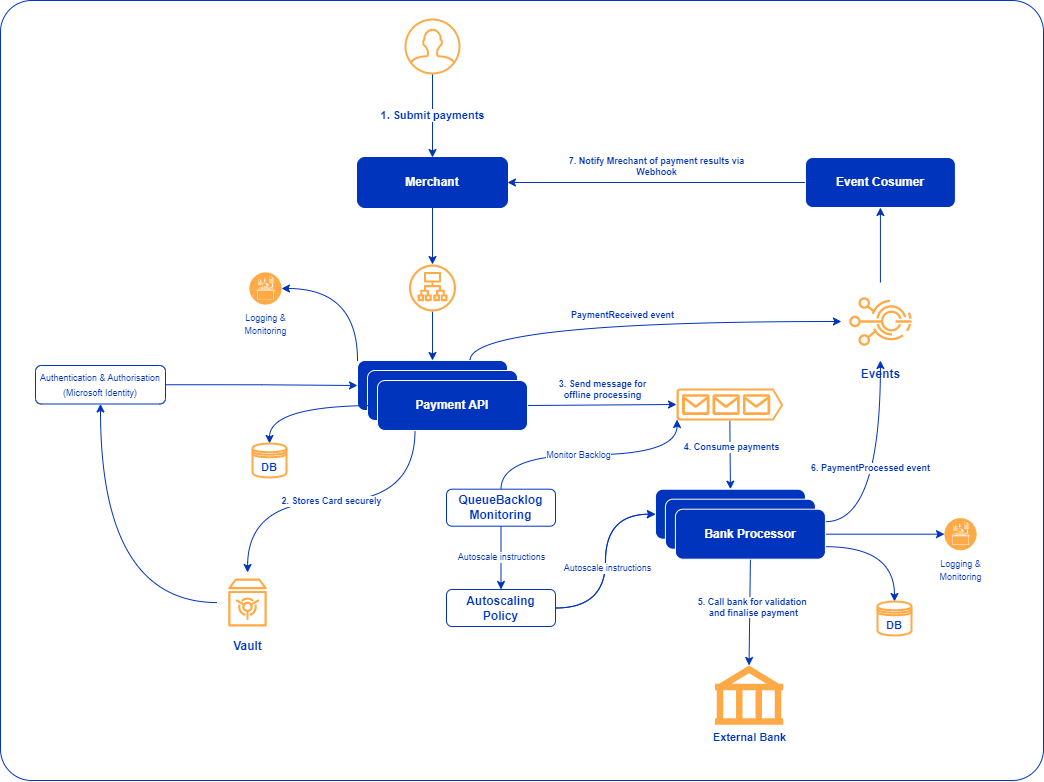

The diagram above was exported from draw.io. Its source (the exported page's mxGraphModel, read from the mxfile embedded in the PNG):
<mxGraphModel dx="4309" dy="2744" grid="0" gridSize="10" guides="1" tooltips="1" connect="1" arrows="1" fold="1" page="0" pageScale="1" pageWidth="827" pageHeight="1169" math="0" shadow="0">
  <root>
    <mxCell id="0" />
    <mxCell id="1" parent="0" />
    <mxCell id="2" value="" style="rounded=1;whiteSpace=wrap;html=1;strokeColor=#0034BD;strokeWidth=1;fontSize=9;fontColor=#0034BD;fillColor=none;gradientColor=none;arcSize=4;" vertex="1" parent="1">
      <mxGeometry x="-2139" y="579" width="1043" height="780" as="geometry" />
    </mxCell>
    <mxCell id="3" style="edgeStyle=orthogonalEdgeStyle;rounded=0;orthogonalLoop=1;jettySize=auto;html=1;exitX=0.5;exitY=1;exitDx=0;exitDy=0;strokeColor=#0034BD;" edge="1" source="6" target="10" parent="1">
      <mxGeometry relative="1" as="geometry" />
    </mxCell>
    <mxCell id="4" style="rounded=0;orthogonalLoop=1;jettySize=auto;html=1;entryX=0;entryY=0.5;entryDx=0;entryDy=0;entryPerimeter=0;strokeColor=#0034BD;fontSize=9;fontColor=#0034BD;exitX=1;exitY=0.5;exitDx=0;exitDy=0;" edge="1" source="18" target="24" parent="1">
      <mxGeometry relative="1" as="geometry">
        <mxPoint x="-1589" y="972" as="sourcePoint" />
      </mxGeometry>
    </mxCell>
    <mxCell id="5" value="&lt;b&gt;3. Send message for&lt;br&gt;offline processing&lt;/b&gt;" style="edgeLabel;html=1;align=center;verticalAlign=middle;resizable=0;points=[];fontSize=9;fontColor=#0034BD;" vertex="1" connectable="0" parent="4">
      <mxGeometry x="-0.2414" y="-3" relative="1" as="geometry">
        <mxPoint x="18" y="-20" as="offset" />
      </mxGeometry>
    </mxCell>
    <mxCell id="6" value="&lt;b style=&quot;&quot;&gt;&lt;font color=&quot;#ffffff&quot;&gt;Merchant&lt;/font&gt;&lt;/b&gt;" style="rounded=1;whiteSpace=wrap;html=1;strokeColor=#0034BD;fillColor=#0034BD;" vertex="1" parent="1">
      <mxGeometry x="-1782" y="736" width="150" height="50" as="geometry" />
    </mxCell>
    <mxCell id="7" value="&lt;font color=&quot;#0034bd&quot;&gt;&lt;b&gt;1. Submit payments&lt;/b&gt;&lt;/font&gt;" style="edgeStyle=orthogonalEdgeStyle;rounded=0;orthogonalLoop=1;jettySize=auto;html=1;strokeColor=#0034BD;" edge="1" source="8" target="6" parent="1">
      <mxGeometry relative="1" as="geometry" />
    </mxCell>
    <mxCell id="8" value="" style="html=1;verticalLabelPosition=bottom;align=center;labelBackgroundColor=#ffffff;verticalAlign=top;strokeWidth=2;strokeColor=#FFAA46;shadow=0;dashed=0;shape=mxgraph.ios7.icons.user;fontColor=#EEEEEE;fillColor=none;" vertex="1" parent="1">
      <mxGeometry x="-1734" y="598" width="54" height="54" as="geometry" />
    </mxCell>
    <mxCell id="9" value="" style="edgeStyle=orthogonalEdgeStyle;rounded=0;orthogonalLoop=1;jettySize=auto;html=1;strokeColor=#0034BD;" edge="1" source="10" target="14" parent="1">
      <mxGeometry relative="1" as="geometry">
        <mxPoint x="-1707" y="976.5" as="targetPoint" />
      </mxGeometry>
    </mxCell>
    <mxCell id="10" value="" style="sketch=0;outlineConnect=0;fontColor=#232F3E;gradientColor=none;fillColor=#FFAA46;strokeColor=none;dashed=0;verticalLabelPosition=bottom;verticalAlign=top;align=center;html=1;fontSize=12;fontStyle=0;aspect=fixed;pointerEvents=1;shape=mxgraph.aws4.application_load_balancer;" vertex="1" parent="1">
      <mxGeometry x="-1730.5" y="843" width="47" height="47" as="geometry" />
    </mxCell>
    <mxCell id="11" style="edgeStyle=orthogonalEdgeStyle;curved=1;rounded=0;orthogonalLoop=1;jettySize=auto;html=1;exitX=0.75;exitY=0;exitDx=0;exitDy=0;entryX=0;entryY=0.5;entryDx=0;entryDy=0;entryPerimeter=0;strokeColor=#0034BD;fontSize=9;fontColor=#0034BD;" edge="1" source="14" target="37" parent="1">
      <mxGeometry relative="1" as="geometry" />
    </mxCell>
    <mxCell id="12" value="&lt;b&gt;PaymentReceived event&lt;/b&gt;" style="edgeLabel;html=1;align=center;verticalAlign=middle;resizable=0;points=[];fontSize=9;fontColor=#0034BD;" vertex="1" connectable="0" parent="11">
      <mxGeometry x="-0.1109" y="-9" relative="1" as="geometry">
        <mxPoint x="9" y="-16" as="offset" />
      </mxGeometry>
    </mxCell>
    <mxCell id="13" style="edgeStyle=orthogonalEdgeStyle;curved=1;rounded=0;orthogonalLoop=1;jettySize=auto;html=1;exitX=0;exitY=0;exitDx=0;exitDy=0;entryX=1;entryY=0.5;entryDx=0;entryDy=0;entryPerimeter=0;strokeColor=#0034BD;fontSize=11;fontColor=#0034BD;" edge="1" source="14" target="51" parent="1">
      <mxGeometry relative="1" as="geometry" />
    </mxCell>
    <mxCell id="14" value="&lt;b style=&quot;&quot;&gt;&lt;font color=&quot;#ffffff&quot;&gt;Payment API&lt;/font&gt;&lt;/b&gt;" style="rounded=1;whiteSpace=wrap;html=1;strokeColor=#FFFFFF;fillColor=#0034BD;" vertex="1" parent="1">
      <mxGeometry x="-1782" y="939" width="150" height="50" as="geometry" />
    </mxCell>
    <mxCell id="15" value="&lt;b style=&quot;&quot;&gt;&lt;font color=&quot;#ffffff&quot;&gt;Payment API&lt;/font&gt;&lt;/b&gt;" style="rounded=1;whiteSpace=wrap;html=1;strokeColor=#FFFFFF;fillColor=#0034BD;" vertex="1" parent="1">
      <mxGeometry x="-1772" y="949" width="150" height="50" as="geometry" />
    </mxCell>
    <mxCell id="16" value="&lt;font color=&quot;#0034bd&quot;&gt;&lt;b&gt;2. Stores Card securely&lt;/b&gt;&lt;/font&gt;" style="edgeStyle=orthogonalEdgeStyle;rounded=0;orthogonalLoop=1;jettySize=auto;html=1;exitX=0.25;exitY=1;exitDx=0;exitDy=0;strokeColor=#0034BD;fontSize=9;fontColor=#FFFFFF;curved=1;" edge="1" source="18" target="25" parent="1">
      <mxGeometry relative="1" as="geometry">
        <mxPoint x="-1854" y="1139" as="targetPoint" />
      </mxGeometry>
    </mxCell>
    <mxCell id="17" style="edgeStyle=orthogonalEdgeStyle;curved=1;rounded=0;orthogonalLoop=1;jettySize=auto;html=1;exitX=0;exitY=0.5;exitDx=0;exitDy=0;entryX=0.5;entryY=0;entryDx=0;entryDy=0;strokeColor=#0034BD;fontSize=11;fontColor=#0034BD;" edge="1" source="18" target="49" parent="1">
      <mxGeometry relative="1" as="geometry" />
    </mxCell>
    <mxCell id="18" value="&lt;b style=&quot;&quot;&gt;&lt;font color=&quot;#ffffff&quot;&gt;Payment API&lt;/font&gt;&lt;/b&gt;" style="rounded=1;whiteSpace=wrap;html=1;strokeColor=#FFFFFF;fillColor=#0034BD;" vertex="1" parent="1">
      <mxGeometry x="-1762" y="959" width="150" height="50" as="geometry" />
    </mxCell>
    <mxCell id="19" style="edgeStyle=orthogonalEdgeStyle;rounded=0;orthogonalLoop=1;jettySize=auto;html=1;exitX=1;exitY=0.5;exitDx=0;exitDy=0;entryX=0;entryY=0.5;entryDx=0;entryDy=0;strokeColor=#0034BD;fontSize=9;fontColor=#FFFFFF;" edge="1" source="20" target="14" parent="1">
      <mxGeometry relative="1" as="geometry" />
    </mxCell>
    <mxCell id="20" value="&lt;font color=&quot;#0034bd&quot; style=&quot;font-size: 9px;&quot;&gt;Authentication &amp;amp; Authorisation&lt;br style=&quot;border-color: var(--border-color);&quot;&gt;(Microsoft Identity)&lt;/font&gt;" style="rounded=1;whiteSpace=wrap;html=1;strokeColor=#0034BD;fillColor=none;" vertex="1" parent="1">
      <mxGeometry x="-2104" y="944" width="130" height="38.5" as="geometry" />
    </mxCell>
    <mxCell id="21" style="edgeStyle=orthogonalEdgeStyle;curved=1;rounded=0;orthogonalLoop=1;jettySize=auto;html=1;entryX=0.5;entryY=1;entryDx=0;entryDy=0;strokeColor=#0034BD;fontSize=9;fontColor=#0034BD;" edge="1" source="25" target="20" parent="1">
      <mxGeometry relative="1" as="geometry">
        <mxPoint x="-1938" y="1164" as="sourcePoint" />
      </mxGeometry>
    </mxCell>
    <mxCell id="22" style="edgeStyle=none;rounded=0;orthogonalLoop=1;jettySize=auto;html=1;exitX=0.5;exitY=1;exitDx=0;exitDy=0;exitPerimeter=0;entryX=0.5;entryY=0;entryDx=0;entryDy=0;strokeColor=#0034BD;fontSize=9;fontColor=#0034BD;" edge="1" source="24" target="26" parent="1">
      <mxGeometry relative="1" as="geometry" />
    </mxCell>
    <mxCell id="23" value="&lt;b&gt;4. Consume payments&lt;/b&gt;" style="edgeLabel;html=1;align=center;verticalAlign=middle;resizable=0;points=[];fontSize=9;fontColor=#0034BD;" vertex="1" connectable="0" parent="22">
      <mxGeometry x="0.5382" y="1" relative="1" as="geometry">
        <mxPoint x="-1" y="-27" as="offset" />
      </mxGeometry>
    </mxCell>
    <mxCell id="24" value="" style="sketch=0;aspect=fixed;pointerEvents=1;shadow=0;dashed=0;html=1;strokeColor=none;labelPosition=center;verticalLabelPosition=bottom;verticalAlign=top;align=center;fillColor=#FFAA46;shape=mxgraph.azure.queue_generic;fontSize=9;fontColor=#0034BD;" vertex="1" parent="1">
      <mxGeometry x="-1463" y="967" width="106.67" height="32" as="geometry" />
    </mxCell>
    <mxCell id="25" value="&lt;b&gt;&lt;font color=&quot;#0034bd&quot;&gt;Vault&lt;/font&gt;&lt;/b&gt;" style="sketch=0;outlineConnect=0;fontColor=#232F3E;gradientColor=none;strokeColor=#FFAA46;fillColor=#ffffff;dashed=0;verticalLabelPosition=bottom;verticalAlign=top;align=center;html=1;fontSize=12;fontStyle=0;aspect=fixed;shape=mxgraph.aws4.resourceIcon;resIcon=mxgraph.aws4.vault;" vertex="1" parent="1">
      <mxGeometry x="-1922" y="1151" width="60" height="60" as="geometry" />
    </mxCell>
    <mxCell id="26" value="&lt;b style=&quot;&quot;&gt;&lt;font color=&quot;#ffffff&quot;&gt;Bank Processor&lt;/font&gt;&lt;/b&gt;" style="rounded=1;whiteSpace=wrap;html=1;strokeColor=#FFFFFF;fillColor=#0034BD;" vertex="1" parent="1">
      <mxGeometry x="-1484.08" y="1067.69" width="150" height="50" as="geometry" />
    </mxCell>
    <mxCell id="27" value="&lt;b style=&quot;&quot;&gt;&lt;font color=&quot;#ffffff&quot;&gt;Bank Processor&lt;/font&gt;&lt;/b&gt;" style="rounded=1;whiteSpace=wrap;html=1;strokeColor=#FFFFFF;fillColor=#0034BD;" vertex="1" parent="1">
      <mxGeometry x="-1474.08" y="1077.69" width="150" height="50" as="geometry" />
    </mxCell>
    <mxCell id="28" style="edgeStyle=none;rounded=0;orthogonalLoop=1;jettySize=auto;html=1;exitX=0.5;exitY=1;exitDx=0;exitDy=0;entryX=0.5;entryY=0;entryDx=0;entryDy=0;entryPerimeter=0;strokeColor=#0034BD;fontSize=9;fontColor=#0034BD;" edge="1" source="34" target="35" parent="1">
      <mxGeometry relative="1" as="geometry" />
    </mxCell>
    <mxCell id="29" value="&lt;b&gt;5. Call bank for validation&amp;nbsp; &lt;br&gt;and finalise payment&lt;/b&gt;" style="edgeLabel;html=1;align=center;verticalAlign=middle;resizable=0;points=[];fontSize=9;fontColor=#0034BD;" vertex="1" connectable="0" parent="28">
      <mxGeometry x="-0.3204" y="1" relative="1" as="geometry">
        <mxPoint x="2" y="11" as="offset" />
      </mxGeometry>
    </mxCell>
    <mxCell id="30" style="edgeStyle=orthogonalEdgeStyle;curved=1;rounded=0;orthogonalLoop=1;jettySize=auto;html=1;exitX=1;exitY=0.25;exitDx=0;exitDy=0;entryX=0.5;entryY=1;entryDx=0;entryDy=0;entryPerimeter=0;strokeColor=#0034BD;fontSize=9;fontColor=#0034BD;" edge="1" source="34" target="37" parent="1">
      <mxGeometry relative="1" as="geometry" />
    </mxCell>
    <mxCell id="31" value="&lt;b style=&quot;border-color: var(--border-color);&quot;&gt;6. PaymentProcessed event&lt;/b&gt;" style="edgeLabel;html=1;align=center;verticalAlign=middle;resizable=0;points=[];fontSize=9;fontColor=#0034BD;" vertex="1" connectable="0" parent="30">
      <mxGeometry x="0.0142" y="10" relative="1" as="geometry">
        <mxPoint x="-1" as="offset" />
      </mxGeometry>
    </mxCell>
    <mxCell id="32" style="edgeStyle=orthogonalEdgeStyle;curved=1;rounded=0;orthogonalLoop=1;jettySize=auto;html=1;exitX=1;exitY=0.75;exitDx=0;exitDy=0;entryX=0.5;entryY=0;entryDx=0;entryDy=0;strokeColor=#0034BD;fontSize=11;fontColor=#0034BD;" edge="1" source="34" target="50" parent="1">
      <mxGeometry relative="1" as="geometry" />
    </mxCell>
    <mxCell id="33" style="edgeStyle=orthogonalEdgeStyle;curved=1;rounded=0;orthogonalLoop=1;jettySize=auto;html=1;exitX=1;exitY=0.5;exitDx=0;exitDy=0;entryX=0;entryY=0.5;entryDx=0;entryDy=0;entryPerimeter=0;strokeColor=#0034BD;fontSize=9;fontColor=#0034BD;" edge="1" source="34" target="52" parent="1">
      <mxGeometry relative="1" as="geometry" />
    </mxCell>
    <mxCell id="34" value="&lt;span style=&quot;&quot;&gt;&lt;font color=&quot;#ffffff&quot;&gt;Bank Processor&lt;/font&gt;&lt;/span&gt;" style="rounded=1;whiteSpace=wrap;html=1;strokeColor=#FFFFFF;fillColor=#0034BD;fontStyle=1" vertex="1" parent="1">
      <mxGeometry x="-1464.08" y="1087.69" width="150" height="50" as="geometry" />
    </mxCell>
    <mxCell id="35" value="&lt;b&gt;&lt;font style=&quot;font-size: 11px;&quot;&gt;External Bank&lt;/font&gt;&lt;/b&gt;" style="shape=mxgraph.signs.travel.bank;html=1;pointerEvents=1;fillColor=#FFAA46;strokeColor=none;verticalLabelPosition=bottom;verticalAlign=top;align=center;fontSize=9;fontColor=#0034BD;" vertex="1" parent="1">
      <mxGeometry x="-1424.61" y="1244" width="68.28" height="59.31" as="geometry" />
    </mxCell>
    <mxCell id="36" style="edgeStyle=orthogonalEdgeStyle;curved=1;rounded=0;orthogonalLoop=1;jettySize=auto;html=1;exitX=0.5;exitY=0;exitDx=0;exitDy=0;exitPerimeter=0;strokeColor=#0034BD;fontSize=9;fontColor=#0034BD;" edge="1" source="37" target="40" parent="1">
      <mxGeometry relative="1" as="geometry" />
    </mxCell>
    <mxCell id="37" value="&lt;font color=&quot;#0034bd&quot;&gt;&lt;b&gt;Events&lt;/b&gt;&lt;/font&gt;" style="sketch=0;points=[[0,0,0],[0.25,0,0],[0.5,0,0],[0.75,0,0],[1,0,0],[0,1,0],[0.25,1,0],[0.5,1,0],[0.75,1,0],[1,1,0],[0,0.25,0],[0,0.5,0],[0,0.75,0],[1,0.25,0],[1,0.5,0],[1,0.75,0]];outlineConnect=0;fontColor=#232F3E;gradientColor=none;gradientDirection=north;fillColor=none;strokeColor=#FFAA46;dashed=0;verticalLabelPosition=bottom;verticalAlign=top;align=center;html=1;fontSize=12;fontStyle=0;aspect=fixed;shape=mxgraph.aws4.resourceIcon;resIcon=mxgraph.aws4.iot_events;" vertex="1" parent="1">
      <mxGeometry x="-1298.08" y="861" width="78" height="78" as="geometry" />
    </mxCell>
    <mxCell id="38" style="edgeStyle=orthogonalEdgeStyle;curved=1;rounded=0;orthogonalLoop=1;jettySize=auto;html=1;exitX=0;exitY=0.5;exitDx=0;exitDy=0;entryX=1;entryY=0.5;entryDx=0;entryDy=0;strokeColor=#0034BD;fontSize=9;fontColor=#0034BD;fontStyle=1" edge="1" source="40" target="6" parent="1">
      <mxGeometry relative="1" as="geometry" />
    </mxCell>
    <mxCell id="39" value="&lt;b&gt;7. Notify Mrechant of payment results via&lt;br&gt;Webhook&lt;/b&gt;" style="edgeLabel;html=1;align=center;verticalAlign=middle;resizable=0;points=[];fontSize=9;fontColor=#0034BD;" vertex="1" connectable="0" parent="38">
      <mxGeometry x="0.2362" y="-3" relative="1" as="geometry">
        <mxPoint x="34" y="-14" as="offset" />
      </mxGeometry>
    </mxCell>
    <mxCell id="40" value="&lt;b style=&quot;&quot;&gt;&lt;font color=&quot;#ffffff&quot;&gt;Event Cosumer&lt;/font&gt;&lt;/b&gt;" style="rounded=1;whiteSpace=wrap;html=1;strokeColor=#FFFFFF;fillColor=#0034BD;" vertex="1" parent="1">
      <mxGeometry x="-1334.08" y="736" width="150" height="50" as="geometry" />
    </mxCell>
    <mxCell id="41" style="edgeStyle=orthogonalEdgeStyle;curved=1;rounded=0;orthogonalLoop=1;jettySize=auto;html=1;exitX=0.5;exitY=0;exitDx=0;exitDy=0;entryX=0.005;entryY=0.97;entryDx=0;entryDy=0;entryPerimeter=0;strokeColor=#0034BD;fontSize=9;fontColor=#0034BD;" edge="1" source="44" target="24" parent="1">
      <mxGeometry relative="1" as="geometry" />
    </mxCell>
    <mxCell id="42" value="Monitor Backlog" style="edgeLabel;html=1;align=center;verticalAlign=middle;resizable=0;points=[];fontSize=9;fontColor=#0034BD;" vertex="1" connectable="0" parent="41">
      <mxGeometry x="-0.0971" relative="1" as="geometry">
        <mxPoint as="offset" />
      </mxGeometry>
    </mxCell>
    <mxCell id="43" value="Autoscale instructions" style="edgeStyle=orthogonalEdgeStyle;curved=1;rounded=0;orthogonalLoop=1;jettySize=auto;html=1;exitX=0.5;exitY=1;exitDx=0;exitDy=0;strokeColor=#0034BD;fontSize=9;fontColor=#0034BD;" edge="1" source="44" target="46" parent="1">
      <mxGeometry x="0.0022" relative="1" as="geometry">
        <mxPoint as="offset" />
      </mxGeometry>
    </mxCell>
    <mxCell id="44" value="&lt;span style=&quot;&quot;&gt;&lt;font style=&quot;&quot; color=&quot;#0034bd&quot;&gt;QueueBacklog&lt;br&gt;Monitoring&lt;/font&gt;&lt;br&gt;&lt;/span&gt;" style="rounded=1;whiteSpace=wrap;html=1;fontStyle=1;strokeColor=#0034BD;" vertex="1" parent="1">
      <mxGeometry x="-1693" y="1067.69" width="109" height="37" as="geometry" />
    </mxCell>
    <mxCell id="45" style="edgeStyle=orthogonalEdgeStyle;curved=1;rounded=0;orthogonalLoop=1;jettySize=auto;html=1;exitX=1;exitY=0.5;exitDx=0;exitDy=0;entryX=0;entryY=0.5;entryDx=0;entryDy=0;strokeColor=#0034BD;fontSize=9;fontColor=#0034BD;" edge="1" source="46" target="26" parent="1">
      <mxGeometry relative="1" as="geometry" />
    </mxCell>
    <mxCell id="46" value="&lt;span style=&quot;&quot;&gt;&lt;font color=&quot;#0034bd&quot;&gt;Autoscaling Policy&lt;/font&gt;&lt;br&gt;&lt;/span&gt;" style="rounded=1;whiteSpace=wrap;html=1;fontStyle=1;strokeColor=#0034BD;" vertex="1" parent="1">
      <mxGeometry x="-1693" y="1168" width="109" height="37" as="geometry" />
    </mxCell>
    <mxCell id="47" style="edgeStyle=orthogonalEdgeStyle;curved=1;rounded=0;orthogonalLoop=1;jettySize=auto;html=1;exitX=1;exitY=0.5;exitDx=0;exitDy=0;entryX=0;entryY=0.5;entryDx=0;entryDy=0;strokeColor=#0034BD;fontSize=9;fontColor=#0034BD;" edge="1" source="46" target="26" parent="1">
      <mxGeometry relative="1" as="geometry">
        <mxPoint x="-1584" y="1186.5" as="sourcePoint" />
        <mxPoint x="-1484.08" y="1092.69" as="targetPoint" />
        <Array as="points">
          <mxPoint x="-1534" y="1187" />
          <mxPoint x="-1534" y="1093" />
        </Array>
      </mxGeometry>
    </mxCell>
    <mxCell id="48" value="Autoscale instructions" style="edgeLabel;html=1;align=center;verticalAlign=middle;resizable=0;points=[];fontSize=9;fontColor=#0034BD;" vertex="1" connectable="0" parent="47">
      <mxGeometry x="-0.0669" y="-1" relative="1" as="geometry">
        <mxPoint as="offset" />
      </mxGeometry>
    </mxCell>
    <mxCell id="49" value="&lt;b&gt;&lt;font style=&quot;font-size: 11px;&quot;&gt;DB&lt;/font&gt;&lt;/b&gt;" style="shape=datastore;whiteSpace=wrap;html=1;strokeColor=#FFAA46;fontSize=9;fontColor=#0034BD;fillColor=none;gradientColor=none;strokeWidth=2;" vertex="1" parent="1">
      <mxGeometry x="-1887" y="1022" width="34" height="34" as="geometry" />
    </mxCell>
    <mxCell id="50" value="&lt;b&gt;&lt;font style=&quot;font-size: 11px;&quot;&gt;DB&lt;/font&gt;&lt;/b&gt;" style="shape=datastore;whiteSpace=wrap;html=1;strokeColor=#FFAA46;fontSize=9;fontColor=#0034BD;fillColor=none;gradientColor=none;strokeWidth=2;" vertex="1" parent="1">
      <mxGeometry x="-1262" y="1180" width="34" height="34" as="geometry" />
    </mxCell>
    <mxCell id="51" value="&lt;span style=&quot;font-size: 9px;&quot;&gt;Logging &amp;amp;&lt;br&gt;Monitoring&lt;/span&gt;" style="fillColor=#FFAA46;verticalLabelPosition=bottom;sketch=0;html=1;strokeColor=#ffffff;verticalAlign=top;align=center;points=[[0.145,0.145,0],[0.5,0,0],[0.855,0.145,0],[1,0.5,0],[0.855,0.855,0],[0.5,1,0],[0.145,0.855,0],[0,0.5,0]];pointerEvents=1;shape=mxgraph.cisco_safe.compositeIcon;bgIcon=ellipse;resIcon=mxgraph.cisco_safe.capability.logging_reporting;strokeWidth=2;fontSize=11;fontColor=#0034BD;" vertex="1" parent="1">
      <mxGeometry x="-1890" y="851" width="32" height="32" as="geometry" />
    </mxCell>
    <mxCell id="52" value="&lt;span style=&quot;font-size: 9px;&quot;&gt;Logging &amp;amp;&lt;br&gt;Monitoring&lt;/span&gt;" style="fillColor=#FFAA46;verticalLabelPosition=bottom;sketch=0;html=1;strokeColor=#ffffff;verticalAlign=top;align=center;points=[[0.145,0.145,0],[0.5,0,0],[0.855,0.145,0],[1,0.5,0],[0.855,0.855,0],[0.5,1,0],[0.145,0.855,0],[0,0.5,0]];pointerEvents=1;shape=mxgraph.cisco_safe.compositeIcon;bgIcon=ellipse;resIcon=mxgraph.cisco_safe.capability.logging_reporting;strokeWidth=2;fontSize=11;fontColor=#0034BD;" vertex="1" parent="1">
      <mxGeometry x="-1195" y="1096.69" width="32" height="32" as="geometry" />
    </mxCell>
  </root>
</mxGraphModel>